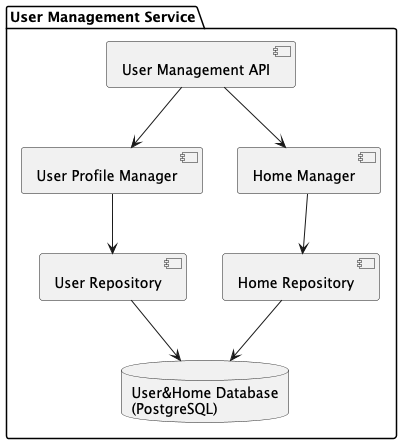

The diagram above was rendered by PlantUML. Its source (embedded in the PNG):
@startuml
package "User Management Service" {

    [User Management API] --> [User Profile Manager]
    [User Management API] --> [Home Manager]

    [User Profile Manager] --> [User Repository]
    [Home Manager] --> [Home Repository]

    database "User&Home Database\n(PostgreSQL)" as UserDb
    [User Repository] --> UserDb
    [Home Repository] --> UserDb
}
@enduml